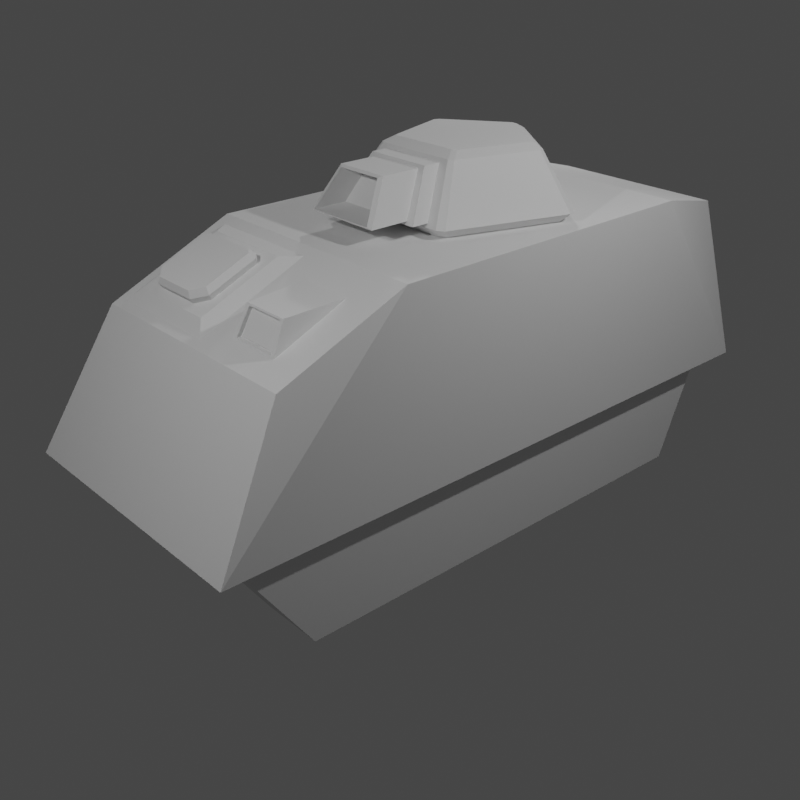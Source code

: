 # Source: mech.blend  (saved by Blender 3.3.6; exported with 4.5.12 LTS)
import bpy
from mathutils import Matrix  # noqa: F401  (used for matrix-valued properties, if any)

bpy.ops.wm.read_factory_settings(use_empty=True)
scene = bpy.context.scene
scene.name = 'Scene'

# ---- collections
col_collection = bpy.data.collections.new('Collection'); scene.collection.children.link(col_collection)
col_bug = bpy.data.collections.new('bug'); scene.collection.children.link(col_bug)

# ---- materials (node trees are filled in below, after node groups)
mat_rubber = bpy.data.materials.new('rubber')
mat_rubber.use_transparent_shadow = False
mat_camo = bpy.data.materials.new('camo')
mat_camo.use_transparent_shadow = False
mat_glass = bpy.data.materials.new('glass')
mat_glass.use_transparent_shadow = False
mat_warn = bpy.data.materials.new('warn')
mat_warn.use_transparent_shadow = False
mat_steel = bpy.data.materials.new('steel')
mat_steel.use_transparent_shadow = False

# ---- material node trees

# ---- world
world_world = bpy.data.worlds.new('World'); scene.world = world_world
world_world.use_nodes = True; world_world.node_tree.nodes.clear()
_N = world_world.node_tree.nodes; _L = world_world.node_tree.links
n0 = _N.new('ShaderNodeOutputWorld'); n0.name = 'World Output'; n0.location = (300, 300)
n1 = _N.new('ShaderNodeBackground'); n1.name = 'Background'; n1.location = (10, 300)
n1.inputs[0].default_value = (0.05088, 0.05088, 0.05088, 1.0)
_L.new(n1.outputs[0], n0.inputs[0])
n0.is_active_output = True
world_world.color = (0.05088, 0.05088, 0.05088)
world_world.use_sun_shadow = False
world_world.sun_shadow_jitter_overblur = 0.0

# ---- cameras
cam_camera = bpy.data.cameras.new('Camera')
cam_camera.clip_end = 100.0
cam_camera.ortho_scale = 7.314
cam_camera_001 = bpy.data.cameras.new('Camera.001')
cam_camera_001.clip_end = 100.0
cam_camera_001.ortho_scale = 7.314

# ---- lights
light_light = bpy.data.lights.new('Light', 'POINT')
light_light.transmission_factor = 0.0
light_light.energy = 300.0
light_light.shadow_soft_size = 0.1
light_light.shadow_maximum_resolution = 0.006
light_light.use_absolute_resolution = True
light_light_001 = bpy.data.lights.new('Light.001', 'POINT')
light_light_001.transmission_factor = 0.0
light_light_001.energy = 300.0
light_light_001.shadow_soft_size = 0.1
light_light_001.shadow_maximum_resolution = 0.006
light_light_001.use_absolute_resolution = True
light_light_002 = bpy.data.lights.new('Light.002', 'POINT')
light_light_002.transmission_factor = 0.0
light_light_002.energy = 300.0
light_light_002.shadow_soft_size = 0.1
light_light_002.shadow_maximum_resolution = 0.006
light_light_002.use_absolute_resolution = True

# ---- meshes
me_ubber_mesh = bpy.data.meshes.new('ubber_mesh')
me_ubber_mesh.from_pydata([(0.6451, -3.191, 0.9559), (1.289, -2.458, -0.1071), (1.289, -3.191, 0.9559), (0.6451, -2.458, -0.1071), (1.289, 2.786, 0.9558), (1.289, 2.329, -0.1072), (0.6451, 2.786, 0.9558), (0.6451, 2.329, -0.1072)], [], [(0, 1, 2), (3, 1, 0), (2, 1, 4), (1, 5, 4), (4, 5, 6), (5, 7, 6), (6, 7, 3), (6, 3, 0), (3, 7, 1), (7, 5, 1)])
_uv = me_ubber_mesh.uv_layers.new(name='UVMap')
_uv.uv.foreach_set('vector', [0.0, 1.0, 1.0, 0.0, 1.0, 1.0, 0.0, 0.0, 1.0, 0.0, 0.0, 1.0, 1.0, 1.0, 1.0, 0.0, 1.0, 1.0, 1.0, 0.0, 1.0, 0.0, 1.0, 1.0, 1.0, 1.0, 1.0, 0.0, 1.0, 1.0, 1.0, 0.0, 1.0, 0.0, 1.0, 1.0, 1.0, 1.0, 1.0, 0.0, 0.0, 0.0, 1.0, 1.0, 0.0, 0.0, 0.0, 1.0, 0.0, 0.0, 1.0, 0.0, 1.0, 0.0, 1.0, 0.0, 1.0, 0.0, 1.0, 0.0])
me_ubber_mesh.materials.append(mat_rubber)
me_ubber_mesh.update()
me_amo_mesh = bpy.data.meshes.new('amo_mesh')
me_amo_mesh.from_pydata([(0.0001, -2.679, 2.273), (0.0001, -3.415, 0.9439), (1.432, -3.415, 0.9439), (1.23, -2.679, 2.273), (0.9651, 3.176, 2.55), (1.432, 3.176, 0.9437), (0.0001, 3.176, 2.55), (0.0001, 3.176, 0.9437), (0.0001, -1.392, 2.828), (0.0001, -2.679, 2.273), (1.23, -2.679, 2.273), (1.263, -1.392, 2.828), (0.0001, -3.415, 0.9439), (0.0001, -1.957, 0.9438), (1.432, -3.415, 0.9439), (1.432, -1.957, 0.9438), (1.263, 2.079, 2.828), (0.0001, -1.392, 2.828), (1.263, -1.392, 2.828), (0.0001, 2.079, 2.828), (1.432, 2.079, 0.9438), (0.0001, 2.079, 0.9438), (0.0001, 3.176, 2.55), (0.0001, 2.079, 2.828), (1.263, 2.079, 2.828), (0.9651, 3.176, 2.55), (1.432, 3.176, 0.9437), (0.0001, 3.176, 0.9437), (-1.432, -3.415, 0.9439), (-1.231, -2.679, 2.273), (-1.432, 3.176, 0.9437), (-0.9649, 3.176, 2.55), (-1.231, -2.679, 2.273), (-1.263, -1.392, 2.828), (-1.432, -3.415, 0.9439), (-1.432, -1.957, 0.9438), (-1.263, 2.079, 2.828), (-1.263, -1.392, 2.828), (-1.432, 2.079, 0.9438), (-1.263, 2.079, 2.828), (-0.9649, 3.176, 2.55), (-1.432, 3.176, 0.9437), (0.5771, -3.415, 0.9439), (-0.5119, -2.597, 0.5049), (0.5121, -2.597, 0.5049), (-0.5769, -3.415, 0.9439), (-0.5769, 3.176, 0.9437), (0.5121, 2.489, 0.5048), (-0.5119, 2.489, 0.5048), (0.5771, 3.176, 0.9437)], [], [(0, 1, 2), (0, 2, 3), (4, 5, 6), (5, 7, 6), (8, 9, 10), (8, 10, 11), (12, 13, 14), (13, 15, 14), (16, 17, 18), (19, 17, 16), (20, 15, 13), (20, 13, 21), (22, 23, 24), (22, 24, 25), (26, 20, 21), (26, 21, 27), (28, 1, 0), (29, 28, 0), (6, 30, 31), (6, 7, 30), (32, 9, 8), (33, 32, 8), (34, 13, 12), (34, 35, 13), (36, 17, 19), (36, 37, 17), (13, 35, 38), (21, 13, 38), (39, 23, 22), (40, 39, 22), (21, 38, 41), (27, 21, 41), (42, 43, 44), (42, 45, 43), (46, 47, 48), (46, 49, 47), (47, 43, 48), (47, 44, 43)])
_uv = me_amo_mesh.uv_layers.new(name='UVMap')
_uv.uv.foreach_set('vector', [0.0, 1.0, 0.0, 0.0, 1.0, 0.0, 0.0, 1.0, 1.0, 0.0, 1.0, 1.0, 0.0, 1.0, 0.0, 0.0, 1.0, 1.0, 0.0, 0.0, 1.0, 0.0, 1.0, 1.0, 0.0, 1.0, 0.0, 0.0, 1.0, 0.0, 0.0, 1.0, 1.0, 0.0, 1.0, 1.0, 0.0, 1.0, 0.0, 0.0, 1.0, 1.0, 0.0, 0.0, 1.0, 0.0, 1.0, 1.0, 0.0, 1.0, 0.0, 1.0, 0.0, 1.0, 0.0, 1.0, 0.0, 1.0, 0.0, 1.0, 0.0, 1.0, 1.0, 0.0, 0.0, 0.0, 0.0, 1.0, 0.0, 0.0, 0.0, 1.0, 0.0, 1.0, 0.0, 1.0, 0.0, 1.0, 0.0, 1.0, 0.0, 1.0, 0.0, 1.0, 0.0, 1.0, 0.0, 1.0, 0.0, 1.0, 0.0, 1.0, 0.0, 1.0, 0.0, 1.0, 1.0, 0.0, 0.0, 0.0, 0.0, 1.0, 1.0, 1.0, 1.0, 0.0, 0.0, 1.0, 1.0, 1.0, 0.0, 0.0, 0.0, 1.0, 1.0, 1.0, 1.0, 0.0, 0.0, 0.0, 1.0, 0.0, 0.0, 0.0, 0.0, 1.0, 1.0, 1.0, 1.0, 0.0, 0.0, 1.0, 1.0, 1.0, 0.0, 0.0, 0.0, 1.0, 1.0, 1.0, 1.0, 0.0, 0.0, 0.0, 0.0, 1.0, 0.0, 1.0, 0.0, 1.0, 0.0, 1.0, 0.0, 1.0, 0.0, 1.0, 0.0, 0.0, 1.0, 0.0, 0.0, 1.0, 0.0, 1.0, 0.0, 0.0, 0.0, 1.0, 0.0, 1.0, 0.0, 1.0, 0.0, 1.0, 0.0, 1.0, 0.0, 1.0, 0.0, 1.0, 0.0, 1.0, 0.0, 1.0, 0.0, 1.0, 0.0, 1.0, 0.0, 1.0, 0.0, 1.0, 0.0, 1.0, 0.0, 0.0, 1.0, 0.0, 0.0, 1.0, 0.0, 0.0, 0.0, 0.0, 0.0, 1.0, 0.0, 0.0, 1.0, 0.0, 0.0, 1.0, 0.0, 0.0, 0.0, 0.0, 0.0, 0.0, 0.0, 0.0, 1.0, 0.0, 0.0, 0.0, 1.0, 0.0, 0.0, 0.0])
me_amo_mesh.materials.append(mat_camo)
me_amo_mesh.update()
me_amo_mesh_001 = bpy.data.meshes.new('amo_mesh.001')
me_amo_mesh_001.from_pydata([(0.0001, 0.4566, 2.827), (-0.6319, -0.3504, 2.827), (-0.9879, 0.7316, 2.827), (-0.5719, -0.3944, 2.827), (0.5711, -0.3954, 2.827), (0.6341, -0.3494, 2.827), (0.9871, 0.7376, 2.827), (0.9631, 0.8086, 2.827), (0.0451, 1.482, 2.827), (-0.0439, 1.482, 2.827), (-0.9609, 0.8146, 2.827), (0.0001, 0.4886, 3.512), (-0.6279, 0.6636, 3.512), (-0.4019, -0.02539, 3.512), (-0.3639, -0.05339, 3.512), (0.3631, -0.05339, 3.512), (0.4031, -0.02439, 3.512), (0.6271, 0.6666, 3.512), (0.6131, 0.7126, 3.512), (0.0291, 1.14, 3.512), (-0.0279, 1.14, 3.512), (-0.6109, 0.7156, 3.512), (-0.7009, -0.4474, 2.922), (-0.4779, -0.1334, 3.454), (-0.7469, 0.6856, 3.454), (-1.095, 0.7526, 2.922), (0.6331, -0.4964, 2.922), (0.4321, -0.1664, 3.454), (-0.4329, -0.1664, 3.454), (-0.6339, -0.4954, 2.922), (1.094, 0.7586, 2.922), (0.7461, 0.6906, 3.454), (0.4801, -0.1324, 3.454), (0.7031, -0.4464, 2.922), (0.0501, 1.584, 2.922), (0.0341, 1.254, 3.454), (0.7291, 0.7446, 3.454), (1.068, 0.8376, 2.922), (-1.065, 0.8446, 2.922), (-0.7269, 0.7486, 3.454), (-0.0339, 1.254, 3.454), (-0.0489, 1.584, 2.922)], [], [(0, 1, 2), (0, 3, 1), (0, 4, 3), (0, 5, 4), (0, 6, 5), (0, 7, 6), (0, 8, 7), (0, 9, 8), (0, 10, 9), (0, 2, 10), (11, 12, 13), (11, 13, 14), (11, 14, 15), (11, 15, 16), (11, 16, 17), (11, 17, 18), (11, 18, 19), (11, 19, 20), (11, 20, 21), (11, 21, 12), (22, 23, 24), (24, 25, 22), (26, 27, 28), (28, 29, 26), (30, 31, 32), (32, 33, 30), (34, 35, 36), (36, 37, 34), (38, 39, 40), (40, 41, 38)])
_uv = me_amo_mesh_001.uv_layers.new(name='UVMap')
_uv.uv.foreach_set('vector', [0.0, 1.0, 0.0, 0.0, 1.0, 0.0, 0.0, 1.0, 0.0, 0.0, 0.0, 0.0, 0.0, 1.0, 0.0, 0.0, 0.0, 0.0, 0.0, 1.0, 0.0, 0.0, 0.0, 0.0, 0.0, 1.0, 0.0, 0.0, 0.0, 0.0, 0.0, 1.0, 0.0, 0.0, 0.0, 0.0, 0.0, 1.0, 0.0, 0.0, 0.0, 0.0, 0.0, 1.0, 0.0, 0.0, 0.0, 0.0, 0.0, 1.0, 0.0, 0.0, 0.0, 0.0, 0.0, 1.0, 1.0, 0.0, 0.0, 0.0, 0.0, 1.0, 0.0, 0.0, 1.0, 0.0, 0.0, 1.0, 1.0, 0.0, 1.0, 0.0, 0.0, 1.0, 1.0, 0.0, 1.0, 0.0, 0.0, 1.0, 1.0, 0.0, 1.0, 0.0, 0.0, 1.0, 1.0, 0.0, 1.0, 0.0, 0.0, 1.0, 1.0, 0.0, 1.0, 0.0, 0.0, 1.0, 1.0, 0.0, 1.0, 0.0, 0.0, 1.0, 1.0, 0.0, 1.0, 0.0, 0.0, 1.0, 1.0, 0.0, 1.0, 0.0, 0.0, 1.0, 1.0, 0.0, 0.0, 0.0, 0.0, 1.0, 0.0, 0.0, 1.0, 0.0, 1.0, 0.0, 0.0, 0.0, 0.0, 1.0, 0.0, 1.0, 0.0, 0.0, 1.0, 0.0, 1.0, 0.0, 0.0, 0.0, 0.0, 1.0, 0.0, 1.0, 0.0, 0.0, 1.0, 0.0, 1.0, 0.0, 0.0, 0.0, 0.0, 1.0, 0.0, 1.0, 0.0, 0.0, 1.0, 0.0, 1.0, 0.0, 0.0, 0.0, 0.0, 1.0, 0.0, 1.0, 0.0, 0.0, 1.0, 0.0, 1.0, 0.0, 0.0, 0.0, 0.0, 1.0])
me_amo_mesh_001.materials.append(mat_camo)
me_amo_mesh_001.update()
me_amo_mesh_002 = bpy.data.meshes.new('amo_mesh.002')
me_amo_mesh_002.from_pydata([(0.3481, -0.1894, 3.418), (0.3481, -0.3684, 3.418), (0.5101, -0.6534, 2.958), (0.5101, -0.4744, 2.958), (-0.3489, -0.1894, 3.418), (-0.3489, -0.3684, 3.418), (0.3481, -0.3684, 3.418), (0.3481, -0.1894, 3.418), (-0.5099, -0.4734, 2.958), (-0.5099, -0.6524, 2.958), (-0.3489, -0.3684, 3.418), (-0.3489, -0.1894, 3.418), (0.5101, -0.4744, 2.958), (0.5101, -0.6534, 2.958), (-0.5099, -0.6524, 2.958), (-0.5099, -0.4734, 2.958), (0.2851, -0.3874, 3.389), (0.2851, -0.7924, 3.389), (0.4171, -1.04, 2.988), (0.4171, -0.6354, 2.988), (-0.2849, -0.3864, 3.389), (-0.2849, -0.7914, 3.389), (0.2851, -0.7924, 3.389), (0.2851, -0.3874, 3.389), (-0.4169, -0.6344, 2.988), (-0.4169, -1.039, 2.988), (-0.2849, -0.7914, 3.389), (-0.2849, -0.3864, 3.389), (0.4171, -0.6354, 2.988), (0.4171, -1.04, 2.988), (-0.4169, -1.039, 2.988), (-0.4169, -0.6344, 2.988)], [], [(0, 1, 2), (2, 3, 0), (4, 5, 6), (6, 7, 4), (8, 9, 10), (10, 11, 8), (12, 13, 14), (14, 15, 12), (16, 17, 18), (18, 19, 16), (20, 21, 22), (22, 23, 20), (24, 25, 26), (26, 27, 24), (28, 29, 30), (30, 31, 28)])
_uv = me_amo_mesh_002.uv_layers.new(name='UVMap')
_uv.uv.foreach_set('vector', [0.0, 1.0, 0.0, 0.0, 1.0, 0.0, 1.0, 0.0, 0.0, 0.0, 0.0, 1.0, 0.0, 1.0, 0.0, 0.0, 1.0, 0.0, 1.0, 0.0, 0.0, 0.0, 0.0, 1.0, 0.0, 1.0, 0.0, 0.0, 1.0, 0.0, 1.0, 0.0, 0.0, 0.0, 0.0, 1.0, 0.0, 1.0, 0.0, 0.0, 1.0, 0.0, 1.0, 0.0, 0.0, 0.0, 0.0, 1.0, 0.0, 1.0, 0.0, 0.0, 1.0, 0.0, 1.0, 0.0, 0.0, 0.0, 0.0, 1.0, 0.0, 1.0, 0.0, 0.0, 1.0, 0.0, 1.0, 0.0, 0.0, 0.0, 0.0, 1.0, 0.0, 1.0, 0.0, 0.0, 1.0, 0.0, 1.0, 0.0, 0.0, 0.0, 0.0, 1.0, 0.0, 1.0, 0.0, 0.0, 1.0, 0.0, 1.0, 0.0, 0.0, 0.0, 0.0, 1.0])
me_amo_mesh_002.materials.append(mat_camo)
me_amo_mesh_002.update()
me_ubber_mesh_001 = bpy.data.meshes.new('ubber_mesh.001')
me_ubber_mesh_001.from_pydata([(-1.289, -3.191, 0.9559), (-1.289, -2.458, -0.1071), (-0.6449, -3.191, 0.9559), (-0.6449, -2.458, -0.1071), (-1.289, 2.786, 0.9558), (-1.289, 2.329, -0.1072), (-0.6449, 2.786, 0.9558), (-0.6449, 2.329, -0.1072)], [], [(0, 1, 2), (2, 1, 3), (4, 1, 0), (4, 5, 1), (6, 5, 4), (6, 7, 5), (3, 7, 6), (2, 3, 6), (1, 7, 3), (1, 5, 7)])
_uv = me_ubber_mesh_001.uv_layers.new(name='UVMap')
_uv.uv.foreach_set('vector', [1.0, 1.0, 1.0, 0.0, 0.0, 1.0, 0.0, 1.0, 1.0, 0.0, 0.0, 0.0, 1.0, 1.0, 1.0, 0.0, 1.0, 1.0, 1.0, 1.0, 1.0, 0.0, 1.0, 0.0, 1.0, 1.0, 1.0, 0.0, 1.0, 1.0, 1.0, 1.0, 1.0, 0.0, 1.0, 0.0, 0.0, 0.0, 1.0, 0.0, 1.0, 1.0, 0.0, 1.0, 0.0, 0.0, 1.0, 1.0, 1.0, 0.0, 1.0, 0.0, 0.0, 0.0, 1.0, 0.0, 1.0, 0.0, 1.0, 0.0])
me_ubber_mesh_001.materials.append(mat_rubber)
me_ubber_mesh_001.update()
me_amo_mesh_003 = bpy.data.meshes.new('amo_mesh.003')
me_amo_mesh_003.from_pydata([(0.8581, -2.314, 2.662), (0.8931, -2.452, 2.371), (0.8931, -1.708, 2.691), (0.3431, -2.452, 2.371), (0.3781, -2.314, 2.662), (0.3431, -1.708, 2.691), (0.8581, -2.314, 2.662), (0.3431, -1.708, 2.691), (0.3781, -2.314, 2.662), (0.8931, -1.708, 2.691), (0.8931, -2.452, 2.371), (0.8501, -2.444, 2.39), (0.3861, -2.444, 2.39), (0.3431, -2.452, 2.371), (0.8581, -2.314, 2.662), (0.8211, -2.322, 2.644), (0.8501, -2.444, 2.39), (0.8931, -2.452, 2.371), (0.3781, -2.314, 2.662), (0.4151, -2.322, 2.644), (0.8211, -2.322, 2.644), (0.8581, -2.314, 2.662), (0.3431, -2.452, 2.371), (0.3861, -2.444, 2.39), (0.4151, -2.322, 2.644), (0.3781, -2.314, 2.662), (0.8501, -2.444, 2.39), (0.8501, -2.401, 2.39), (0.3861, -2.401, 2.39), (0.3861, -2.401, 2.39), (0.3861, -2.444, 2.39), (0.8501, -2.444, 2.39), (0.8211, -2.322, 2.644), (0.8211, -2.279, 2.644), (0.8501, -2.401, 2.39), (0.8501, -2.401, 2.39), (0.8501, -2.444, 2.39), (0.8211, -2.322, 2.644), (0.4151, -2.322, 2.644), (0.4151, -2.279, 2.644), (0.8211, -2.279, 2.644), (0.8211, -2.279, 2.644), (0.8211, -2.322, 2.644), (0.4151, -2.322, 2.644), (0.3861, -2.444, 2.39), (0.3861, -2.401, 2.39), (0.4151, -2.279, 2.644), (0.4151, -2.279, 2.644), (0.4151, -2.322, 2.644), (0.3861, -2.444, 2.39), (0.8501, -2.401, 2.39), (0.8231, -2.406, 2.402), (0.4131, -2.406, 2.402), (0.3861, -2.401, 2.39), (0.8211, -2.279, 2.644), (0.7971, -2.295, 2.631), (0.8231, -2.406, 2.402), (0.8501, -2.401, 2.39), (0.4151, -2.279, 2.644), (0.4391, -2.295, 2.631), (0.7971, -2.295, 2.631), (0.8211, -2.279, 2.644), (0.3861, -2.401, 2.39), (0.4131, -2.406, 2.402), (0.4391, -2.295, 2.631), (0.4151, -2.279, 2.644)], [], [(0, 1, 2), (3, 4, 5), (6, 7, 8), (6, 9, 7), (10, 11, 12), (12, 13, 10), (14, 15, 16), (16, 17, 14), (18, 19, 20), (20, 21, 18), (22, 23, 24), (24, 25, 22), (26, 27, 28), (29, 30, 31), (32, 33, 34), (35, 36, 37), (38, 39, 40), (41, 42, 43), (44, 45, 46), (47, 48, 49), (50, 51, 52), (52, 53, 50), (54, 55, 56), (56, 57, 54), (58, 59, 60), (60, 61, 58), (62, 63, 64), (64, 65, 62)])
_uv = me_amo_mesh_003.uv_layers.new(name='UVMap')
_uv.uv.foreach_set('vector', [1.0, 0.0, 0.0, 0.0, 0.0, 1.0, 1.0, 0.0, 0.0, 0.0, 0.0, 1.0, 0.0, 1.0, 0.0, 0.0, 1.0, 0.0, 0.0, 1.0, 0.0, 0.0, 0.0, 0.0, 0.0, 1.0, 0.0, 0.0, 1.0, 0.0, 1.0, 0.0, 0.0, 0.0, 0.0, 1.0, 0.0, 1.0, 0.0, 0.0, 1.0, 0.0, 1.0, 0.0, 0.0, 0.0, 0.0, 1.0, 0.0, 1.0, 0.0, 0.0, 1.0, 0.0, 1.0, 0.0, 0.0, 0.0, 0.0, 1.0, 0.0, 1.0, 0.0, 0.0, 1.0, 0.0, 1.0, 0.0, 0.0, 0.0, 0.0, 1.0, 0.0, 1.0, 0.0, 0.0, 1.0, 0.0, 0.0, 1.0, 0.0, 0.0, 1.0, 0.0, 0.0, 1.0, 0.0, 0.0, 1.0, 0.0, 0.0, 1.0, 0.0, 0.0, 1.0, 0.0, 0.0, 1.0, 0.0, 0.0, 1.0, 0.0, 0.0, 1.0, 0.0, 0.0, 1.0, 0.0, 0.0, 1.0, 0.0, 0.0, 1.0, 0.0, 0.0, 1.0, 0.0, 0.0, 1.0, 0.0, 0.0, 1.0, 0.0, 0.0, 1.0, 0.0, 1.0, 0.0, 0.0, 0.0, 0.0, 1.0, 0.0, 1.0, 0.0, 0.0, 1.0, 0.0, 1.0, 0.0, 0.0, 0.0, 0.0, 1.0, 0.0, 1.0, 0.0, 0.0, 1.0, 0.0, 1.0, 0.0, 0.0, 0.0, 0.0, 1.0, 0.0, 1.0, 0.0, 0.0, 1.0, 0.0, 1.0, 0.0, 0.0, 0.0, 0.0, 1.0])
me_amo_mesh_003.materials.append(mat_camo)
me_amo_mesh_003.update()
me_amo_mesh_004 = bpy.data.meshes.new('amo_mesh.004')
me_amo_mesh_004.from_pydata([(1.23, -2.679, 2.273), (1.432, -3.415, 0.9439), (1.263, -1.392, 2.828), (1.432, -3.415, 0.9439), (1.432, -1.957, 0.9438), (1.263, -1.392, 2.828), (1.263, 2.079, 2.828), (1.432, 2.079, 0.9438), (1.432, 3.176, 0.9437), (0.9651, 3.176, 2.55), (1.263, 2.079, 2.828), (1.432, 3.176, 0.9437), (-1.263, -1.392, 2.828), (-1.432, -3.415, 0.9439), (-1.231, -2.679, 2.273), (-1.263, -1.392, 2.828), (-1.432, -1.957, 0.9438), (-1.432, -3.415, 0.9439), (-1.263, 2.079, 2.828), (-1.432, 2.079, 0.9438), (-1.432, 3.176, 0.9437), (-1.263, 2.079, 2.828), (-0.9649, 3.176, 2.55), (-1.432, 3.176, 0.9437), (0.5121, -2.597, 0.5049), (0.5121, 2.489, 0.5048), (0.5771, -3.415, 0.9439), (0.5771, 3.176, 0.9437), (-0.5119, 2.489, 0.5048), (-0.5119, -2.597, 0.5049), (-0.5769, 3.176, 0.9437), (-0.5769, -3.415, 0.9439)], [], [(0, 1, 2), (3, 4, 5), (6, 5, 4), (6, 4, 7), (8, 6, 7), (9, 10, 11), (12, 13, 14), (15, 16, 17), (16, 15, 18), (19, 16, 18), (20, 21, 22), (23, 19, 18), (24, 25, 26), (25, 27, 26), (28, 29, 30), (29, 31, 30)])
_uv = me_amo_mesh_004.uv_layers.new(name='UVMap')
_uv.uv.foreach_set('vector', [0.0, 1.0, 0.0, 0.0, 1.0, 1.0, 0.0, 0.0, 1.0, 0.0, 1.0, 1.0, 0.0, 1.0, 1.0, 1.0, 1.0, 0.0, 0.0, 1.0, 1.0, 0.0, 0.0, 1.0, 0.0, 1.0, 0.0, 1.0, 0.0, 1.0, 0.0, 1.0, 0.0, 1.0, 0.0, 1.0, 1.0, 1.0, 0.0, 0.0, 0.0, 1.0, 1.0, 1.0, 1.0, 0.0, 0.0, 0.0, 1.0, 0.0, 1.0, 1.0, 0.0, 1.0, 0.0, 1.0, 1.0, 0.0, 0.0, 1.0, 0.0, 1.0, 0.0, 1.0, 0.0, 1.0, 0.0, 1.0, 0.0, 1.0, 0.0, 1.0, 1.0, 0.0, 0.0, 0.0, 0.0, 1.0, 0.0, 0.0, 0.0, 0.0, 0.0, 1.0, 1.0, 0.0, 0.0, 0.0, 0.0, 1.0, 0.0, 0.0, 0.0, 0.0, 0.0, 1.0])
me_amo_mesh_004.materials.append(mat_camo)
me_amo_mesh_004.update()
me_amo_mesh_005 = bpy.data.meshes.new('amo_mesh.005')
me_amo_mesh_005.from_pydata([(-0.8139, 3.173, 2.12), (-0.5379, 3.173, 2.366), (-0.8539, 3.241, 2.143), (-0.5639, 3.241, 2.402), (-0.5379, 3.173, 2.366), (0.5271, 3.173, 2.366), (-0.5639, 3.241, 2.402), (0.5531, 3.241, 2.401), (0.5271, 3.173, 2.366), (0.8021, 3.173, 2.118), (0.5531, 3.241, 2.401), (0.8421, 3.241, 2.142), (0.8021, 3.173, 2.118), (0.8021, 3.173, 1.197), (0.8421, 3.241, 2.142), (0.8411, 3.241, 1.166), (0.8021, 3.173, 1.197), (0.6861, 3.173, 1.094), (0.8411, 3.241, 1.166), (0.7191, 3.241, 1.058), (0.6861, 3.173, 1.094), (-0.6999, 3.173, 1.094), (0.7191, 3.241, 1.058), (-0.7329, 3.241, 1.058), (-0.6999, 3.173, 1.094), (-0.8149, 3.173, 1.198), (-0.7329, 3.241, 1.058), (-0.8539, 3.241, 1.167), (-0.8149, 3.173, 1.198), (-0.8139, 3.173, 2.12), (-0.8539, 3.241, 1.167), (-0.8539, 3.241, 2.143), (-0.8539, 3.241, 2.143), (-0.5639, 3.241, 2.402), (-0.7709, 3.309, 2.093), (-0.5089, 3.309, 2.326), (-0.5639, 3.241, 2.402), (0.5531, 3.241, 2.401), (-0.5089, 3.309, 2.326), (0.4991, 3.309, 2.326), (0.5531, 3.241, 2.401), (0.8421, 3.241, 2.142), (0.4991, 3.309, 2.326), (0.7591, 3.309, 2.091), (0.8421, 3.241, 2.142), (0.8411, 3.241, 1.166), (0.7591, 3.309, 2.091), (0.7581, 3.309, 1.231), (0.8411, 3.241, 1.166), (0.7191, 3.241, 1.058), (0.7581, 3.309, 1.231), (0.6481, 3.309, 1.134), (0.7191, 3.241, 1.058), (-0.7329, 3.241, 1.058), (0.6481, 3.309, 1.134), (-0.6619, 3.309, 1.134), (-0.7329, 3.241, 1.058), (-0.8539, 3.241, 1.167), (-0.6619, 3.309, 1.134), (-0.7709, 3.309, 1.232), (-0.8539, 3.241, 1.167), (-0.8539, 3.241, 2.143), (-0.7709, 3.309, 1.232), (-0.7709, 3.309, 2.093), (-0.0059, 3.173, 1.628), (-0.5379, 3.173, 2.366), (-0.8139, 3.173, 2.12), (0.5271, 3.173, 2.366), (0.8021, 3.173, 2.118), (0.8021, 3.173, 1.197), (0.6861, 3.173, 1.094), (-0.6999, 3.173, 1.094), (-0.8149, 3.173, 1.198), (-0.0059, 3.309, 1.628), (-0.7709, 3.309, 2.093), (-0.5089, 3.309, 2.326), (0.4991, 3.309, 2.326), (0.7591, 3.309, 2.091), (0.7581, 3.309, 1.231), (0.6481, 3.309, 1.134), (-0.6619, 3.309, 1.134), (-0.7709, 3.309, 1.232)], [], [(0, 1, 2), (1, 3, 2), (4, 5, 6), (5, 7, 6), (8, 9, 10), (9, 11, 10), (12, 13, 14), (13, 15, 14), (16, 17, 18), (17, 19, 18), (20, 21, 22), (21, 23, 22), (24, 25, 26), (25, 27, 26), (28, 29, 30), (29, 31, 30), (32, 33, 34), (33, 35, 34), (36, 37, 38), (37, 39, 38), (40, 41, 42), (41, 43, 42), (44, 45, 46), (45, 47, 46), (48, 49, 50), (49, 51, 50), (52, 53, 54), (53, 55, 54), (56, 57, 58), (57, 59, 58), (60, 61, 62), (61, 63, 62), (64, 65, 66), (64, 67, 65), (64, 68, 67), (64, 69, 68), (64, 70, 69), (64, 71, 70), (64, 72, 71), (64, 66, 72), (73, 74, 75), (73, 75, 76), (73, 76, 77), (73, 77, 78), (73, 78, 79), (73, 79, 80), (73, 80, 81), (73, 81, 74)])
_uv = me_amo_mesh_005.uv_layers.new(name='UVMap')
_uv.uv.foreach_set('vector', [0.0, 1.0, 0.0, 0.0, 1.0, 0.0, 0.0, 0.0, 0.0, 0.0, 1.0, 0.0, 0.0, 1.0, 0.0, 0.0, 1.0, 0.0, 0.0, 0.0, 0.0, 0.0, 1.0, 0.0, 0.0, 1.0, 0.0, 0.0, 1.0, 0.0, 0.0, 0.0, 0.0, 0.0, 1.0, 0.0, 0.0, 1.0, 0.0, 0.0, 1.0, 0.0, 0.0, 0.0, 0.0, 0.0, 1.0, 0.0, 0.0, 1.0, 0.0, 0.0, 1.0, 0.0, 0.0, 0.0, 0.0, 0.0, 1.0, 0.0, 0.0, 1.0, 0.0, 0.0, 1.0, 0.0, 0.0, 0.0, 0.0, 0.0, 1.0, 0.0, 0.0, 1.0, 0.0, 0.0, 1.0, 0.0, 0.0, 0.0, 0.0, 0.0, 1.0, 0.0, 0.0, 1.0, 0.0, 0.0, 1.0, 0.0, 0.0, 0.0, 0.0, 0.0, 1.0, 0.0, 0.0, 1.0, 0.0, 0.0, 1.0, 0.0, 0.0, 0.0, 0.0, 0.0, 1.0, 0.0, 0.0, 1.0, 0.0, 0.0, 1.0, 0.0, 0.0, 0.0, 0.0, 0.0, 1.0, 0.0, 0.0, 1.0, 0.0, 0.0, 1.0, 0.0, 0.0, 0.0, 0.0, 0.0, 1.0, 0.0, 0.0, 1.0, 0.0, 0.0, 1.0, 0.0, 0.0, 0.0, 0.0, 0.0, 1.0, 0.0, 0.0, 1.0, 0.0, 0.0, 1.0, 0.0, 0.0, 0.0, 0.0, 0.0, 1.0, 0.0, 0.0, 1.0, 0.0, 0.0, 1.0, 0.0, 0.0, 0.0, 0.0, 0.0, 1.0, 0.0, 0.0, 1.0, 0.0, 0.0, 1.0, 0.0, 0.0, 0.0, 0.0, 0.0, 1.0, 0.0, 0.0, 1.0, 0.0, 0.0, 1.0, 0.0, 0.0, 0.0, 0.0, 0.0, 1.0, 0.0, 0.0, 1.0, 0.0, 0.0, 1.0, 0.0, 0.0, 1.0, 0.0, 0.0, 0.0, 0.0, 0.0, 1.0, 0.0, 0.0, 0.0, 0.0, 0.0, 1.0, 0.0, 0.0, 0.0, 0.0, 0.0, 1.0, 0.0, 0.0, 0.0, 0.0, 0.0, 1.0, 0.0, 0.0, 0.0, 0.0, 0.0, 1.0, 0.0, 0.0, 0.0, 0.0, 0.0, 1.0, 1.0, 0.0, 0.0, 0.0, 0.0, 1.0, 0.0, 0.0, 1.0, 0.0, 0.0, 1.0, 1.0, 0.0, 1.0, 0.0, 0.0, 1.0, 1.0, 0.0, 1.0, 0.0, 0.0, 1.0, 1.0, 0.0, 1.0, 0.0, 0.0, 1.0, 1.0, 0.0, 1.0, 0.0, 0.0, 1.0, 1.0, 0.0, 1.0, 0.0, 0.0, 1.0, 1.0, 0.0, 1.0, 0.0, 0.0, 1.0, 1.0, 0.0, 0.0, 0.0])
me_amo_mesh_005.materials.append(mat_camo)
me_amo_mesh_005.update()
me_amo_mesh_006 = bpy.data.meshes.new('amo_mesh.006')
me_amo_mesh_006.from_pydata([(-0.9099, -2.301, 2.518), (-0.7839, -2.403, 2.474), (-0.9269, -2.335, 2.569), (-0.7959, -2.442, 2.523), (-0.7839, -2.403, 2.474), (-0.3009, -2.403, 2.474), (-0.7959, -2.442, 2.523), (-0.2899, -2.442, 2.523), (-0.3009, -2.403, 2.474), (-0.1769, -2.3, 2.518), (-0.2899, -2.442, 2.523), (-0.1589, -2.334, 2.57), (-0.1769, -2.3, 2.518), (-0.1769, -1.832, 2.72), (-0.1589, -2.334, 2.57), (-0.1589, -1.843, 2.781), (-0.1769, -1.832, 2.72), (-0.2299, -1.789, 2.739), (-0.1589, -1.843, 2.781), (-0.2149, -1.799, 2.801), (-0.2299, -1.789, 2.739), (-0.8579, -1.789, 2.739), (-0.2149, -1.799, 2.801), (-0.8729, -1.799, 2.801), (-0.8579, -1.789, 2.739), (-0.9099, -1.833, 2.72), (-0.8729, -1.799, 2.801), (-0.9279, -1.844, 2.781), (-0.9099, -1.833, 2.72), (-0.9099, -2.301, 2.518), (-0.9279, -1.844, 2.781), (-0.9269, -2.335, 2.569), (-0.9269, -2.335, 2.569), (-0.7959, -2.442, 2.523), (-0.8899, -2.338, 2.634), (-0.7709, -2.435, 2.592), (-0.7959, -2.442, 2.523), (-0.2899, -2.442, 2.523), (-0.7709, -2.435, 2.592), (-0.3149, -2.435, 2.592), (-0.2899, -2.442, 2.523), (-0.1589, -2.334, 2.57), (-0.3149, -2.435, 2.592), (-0.1969, -2.337, 2.634), (-0.1589, -2.334, 2.57), (-0.1589, -1.843, 2.781), (-0.1969, -2.337, 2.634), (-0.1969, -1.895, 2.826), (-0.1589, -1.843, 2.781), (-0.2149, -1.799, 2.801), (-0.1969, -1.895, 2.826), (-0.2469, -1.854, 2.843), (-0.2149, -1.799, 2.801), (-0.8729, -1.799, 2.801), (-0.2469, -1.854, 2.843), (-0.8409, -1.854, 2.843), (-0.8729, -1.799, 2.801), (-0.9279, -1.844, 2.781), (-0.8409, -1.854, 2.843), (-0.8899, -1.895, 2.825), (-0.9279, -1.844, 2.781), (-0.9269, -2.335, 2.569), (-0.8899, -1.895, 2.825), (-0.8899, -2.338, 2.634), (-0.5429, -2.096, 2.606), (-0.7839, -2.403, 2.474), (-0.9099, -2.301, 2.518), (-0.3009, -2.403, 2.474), (-0.1769, -2.3, 2.518), (-0.1769, -1.832, 2.72), (-0.2299, -1.789, 2.739), (-0.8579, -1.789, 2.739), (-0.9099, -1.833, 2.72), (-0.5429, -2.144, 2.718), (-0.8899, -2.338, 2.634), (-0.7709, -2.435, 2.592), (-0.3149, -2.435, 2.592), (-0.1969, -2.337, 2.634), (-0.1969, -1.895, 2.826), (-0.2469, -1.854, 2.843), (-0.8409, -1.854, 2.843), (-0.8899, -1.895, 2.825)], [], [(0, 1, 2), (1, 3, 2), (4, 5, 6), (5, 7, 6), (8, 9, 10), (9, 11, 10), (12, 13, 14), (13, 15, 14), (16, 17, 18), (17, 19, 18), (20, 21, 22), (21, 23, 22), (24, 25, 26), (25, 27, 26), (28, 29, 30), (29, 31, 30), (32, 33, 34), (33, 35, 34), (36, 37, 38), (37, 39, 38), (40, 41, 42), (41, 43, 42), (44, 45, 46), (45, 47, 46), (48, 49, 50), (49, 51, 50), (52, 53, 54), (53, 55, 54), (56, 57, 58), (57, 59, 58), (60, 61, 62), (61, 63, 62), (64, 65, 66), (64, 67, 65), (64, 68, 67), (64, 69, 68), (64, 70, 69), (64, 71, 70), (64, 72, 71), (64, 66, 72), (73, 74, 75), (73, 75, 76), (73, 76, 77), (73, 77, 78), (73, 78, 79), (73, 79, 80), (73, 80, 81), (73, 81, 74)])
_uv = me_amo_mesh_006.uv_layers.new(name='UVMap')
_uv.uv.foreach_set('vector', [0.0, 1.0, 0.0, 0.0, 1.0, 0.0, 0.0, 0.0, 0.0, 0.0, 1.0, 0.0, 0.0, 1.0, 0.0, 0.0, 1.0, 0.0, 0.0, 0.0, 0.0, 0.0, 1.0, 0.0, 0.0, 1.0, 0.0, 0.0, 1.0, 0.0, 0.0, 0.0, 0.0, 0.0, 1.0, 0.0, 0.0, 1.0, 0.0, 0.0, 1.0, 0.0, 0.0, 0.0, 0.0, 0.0, 1.0, 0.0, 0.0, 1.0, 0.0, 0.0, 1.0, 0.0, 0.0, 0.0, 0.0, 0.0, 1.0, 0.0, 0.0, 1.0, 0.0, 0.0, 1.0, 0.0, 0.0, 0.0, 0.0, 0.0, 1.0, 0.0, 0.0, 1.0, 0.0, 0.0, 1.0, 0.0, 0.0, 0.0, 0.0, 0.0, 1.0, 0.0, 0.0, 1.0, 0.0, 0.0, 1.0, 0.0, 0.0, 0.0, 0.0, 0.0, 1.0, 0.0, 0.0, 1.0, 0.0, 0.0, 1.0, 0.0, 0.0, 0.0, 0.0, 0.0, 1.0, 0.0, 0.0, 1.0, 0.0, 0.0, 1.0, 0.0, 0.0, 0.0, 0.0, 0.0, 1.0, 0.0, 0.0, 1.0, 0.0, 0.0, 1.0, 0.0, 0.0, 0.0, 0.0, 0.0, 1.0, 0.0, 0.0, 1.0, 0.0, 0.0, 1.0, 0.0, 0.0, 0.0, 0.0, 0.0, 1.0, 0.0, 0.0, 1.0, 0.0, 0.0, 1.0, 0.0, 0.0, 0.0, 0.0, 0.0, 1.0, 0.0, 0.0, 1.0, 0.0, 0.0, 1.0, 0.0, 0.0, 0.0, 0.0, 0.0, 1.0, 0.0, 0.0, 1.0, 0.0, 0.0, 1.0, 0.0, 0.0, 0.0, 0.0, 0.0, 1.0, 0.0, 0.0, 1.0, 0.0, 0.0, 1.0, 0.0, 0.0, 0.0, 0.0, 0.0, 1.0, 0.0, 0.0, 1.0, 0.0, 0.0, 1.0, 0.0, 0.0, 1.0, 0.0, 0.0, 0.0, 0.0, 0.0, 1.0, 0.0, 0.0, 0.0, 0.0, 0.0, 1.0, 0.0, 0.0, 0.0, 0.0, 0.0, 1.0, 0.0, 0.0, 0.0, 0.0, 0.0, 1.0, 0.0, 0.0, 0.0, 0.0, 0.0, 1.0, 0.0, 0.0, 0.0, 0.0, 0.0, 1.0, 1.0, 0.0, 0.0, 0.0, 0.0, 1.0, 0.0, 0.0, 1.0, 0.0, 0.0, 1.0, 1.0, 0.0, 1.0, 0.0, 0.0, 1.0, 1.0, 0.0, 1.0, 0.0, 0.0, 1.0, 1.0, 0.0, 1.0, 0.0, 0.0, 1.0, 1.0, 0.0, 1.0, 0.0, 0.0, 1.0, 1.0, 0.0, 1.0, 0.0, 0.0, 1.0, 1.0, 0.0, 1.0, 0.0, 0.0, 1.0, 1.0, 0.0, 0.0, 0.0])
me_amo_mesh_006.materials.append(mat_camo)
me_amo_mesh_006.update()
me_amo_mesh_007 = bpy.data.meshes.new('amo_mesh.007')
me_amo_mesh_007.from_pydata([(-1.138, -2.59, 2.311), (0.0671, -2.59, 2.311), (-1.004, -2.487, 2.436), (-0.0669, -2.487, 2.436), (0.0671, -1.506, 2.78), (-1.138, -1.506, 2.78), (-0.0669, -1.682, 2.784), (-1.004, -1.682, 2.784), (-1.004, -2.487, 2.436), (-1.138, -1.506, 2.78), (-1.138, -2.59, 2.311), (-1.004, -1.682, 2.784), (-0.0669, -1.682, 2.784), (0.0671, -2.59, 2.311), (0.0671, -1.506, 2.78), (-0.0669, -2.487, 2.436), (-1.004, -2.487, 2.436), (-0.0669, -1.682, 2.784), (-1.004, -1.682, 2.784), (-0.0669, -2.487, 2.436)], [], [(0, 1, 2), (1, 3, 2), (4, 5, 6), (5, 7, 6), (8, 9, 10), (8, 11, 9), (12, 13, 14), (12, 15, 13), (16, 17, 18), (16, 19, 17)])
_uv = me_amo_mesh_007.uv_layers.new(name='UVMap')
_uv.uv.foreach_set('vector', [1.0, 0.0, 0.0, 0.0, 0.0, 1.0, 0.0, 0.0, 0.0, 0.0, 0.0, 1.0, 1.0, 0.0, 0.0, 0.0, 0.0, 1.0, 0.0, 0.0, 0.0, 0.0, 0.0, 1.0, 0.0, 1.0, 0.0, 0.0, 1.0, 0.0, 0.0, 1.0, 0.0, 0.0, 0.0, 0.0, 0.0, 1.0, 0.0, 0.0, 1.0, 0.0, 0.0, 1.0, 0.0, 0.0, 0.0, 0.0, 0.0, 1.0, 0.0, 0.0, 1.0, 0.0, 0.0, 1.0, 0.0, 0.0, 0.0, 0.0])
me_amo_mesh_007.materials.append(mat_camo)
me_amo_mesh_007.update()
me_lass_mesh = bpy.data.meshes.new('lass_mesh')
me_lass_mesh.from_pydata([(0.7971, -2.295, 2.631), (0.4131, -2.406, 2.402), (0.8231, -2.406, 2.402), (0.4391, -2.295, 2.631)], [], [(0, 1, 2), (0, 3, 1)])
_uv = me_lass_mesh.uv_layers.new(name='UVMap')
_uv.uv.foreach_set('vector', [0.0, 1.0, 0.0, 0.0, 1.0, 0.0, 0.0, 1.0, 0.0, 0.0, 0.0, 0.0])
me_lass_mesh.materials.append(mat_glass)
me_lass_mesh.update()
me_arn_mesh = bpy.data.meshes.new('arn_mesh')
me_arn_mesh.from_pydata([(-0.4779, -0.1334, 3.454), (-0.4019, -0.02539, 3.512), (-0.6279, 0.6636, 3.512), (-0.7469, 0.6856, 3.454), (-0.4329, -0.1664, 3.454), (-0.3639, -0.05339, 3.512), (-0.4019, -0.02539, 3.512), (-0.4779, -0.1334, 3.454), (0.4321, -0.1664, 3.454), (0.3631, -0.05339, 3.512), (-0.3639, -0.05339, 3.512), (-0.4329, -0.1664, 3.454), (0.4801, -0.1324, 3.454), (0.4031, -0.02439, 3.512), (0.3631, -0.05339, 3.512), (0.4321, -0.1664, 3.454), (0.7461, 0.6906, 3.454), (0.6271, 0.6666, 3.512), (0.4031, -0.02439, 3.512), (0.4801, -0.1324, 3.454), (0.7291, 0.7446, 3.454), (0.6131, 0.7126, 3.512), (0.6271, 0.6666, 3.512), (0.7461, 0.6906, 3.454), (0.0341, 1.254, 3.454), (0.0291, 1.14, 3.512), (0.6131, 0.7126, 3.512), (0.7291, 0.7446, 3.454), (-0.0339, 1.254, 3.454), (-0.0279, 1.14, 3.512), (0.0291, 1.14, 3.512), (0.0341, 1.254, 3.454), (-0.7269, 0.7486, 3.454), (-0.6109, 0.7156, 3.512), (-0.0279, 1.14, 3.512), (-0.0339, 1.254, 3.454), (-0.7469, 0.6856, 3.454), (-0.6279, 0.6636, 3.512), (-0.6109, 0.7156, 3.512), (-0.7269, 0.7486, 3.454)], [], [(0, 1, 2), (2, 3, 0), (4, 5, 6), (6, 7, 4), (8, 9, 10), (10, 11, 8), (12, 13, 14), (14, 15, 12), (16, 17, 18), (18, 19, 16), (20, 21, 22), (22, 23, 20), (24, 25, 26), (26, 27, 24), (28, 29, 30), (30, 31, 28), (32, 33, 34), (34, 35, 32), (36, 37, 38), (38, 39, 36)])
_uv = me_arn_mesh.uv_layers.new(name='UVMap')
_uv.uv.foreach_set('vector', [0.0, 1.0, 0.0, 0.0, 1.0, 0.0, 1.0, 0.0, 0.0, 0.0, 0.0, 1.0, 0.0, 1.0, 0.0, 0.0, 1.0, 0.0, 1.0, 0.0, 0.0, 0.0, 0.0, 1.0, 0.0, 1.0, 0.0, 0.0, 1.0, 0.0, 1.0, 0.0, 0.0, 0.0, 0.0, 1.0, 0.0, 1.0, 0.0, 0.0, 1.0, 0.0, 1.0, 0.0, 0.0, 0.0, 0.0, 1.0, 0.0, 1.0, 0.0, 0.0, 1.0, 0.0, 1.0, 0.0, 0.0, 0.0, 0.0, 1.0, 0.0, 1.0, 0.0, 0.0, 1.0, 0.0, 1.0, 0.0, 0.0, 0.0, 0.0, 1.0, 0.0, 1.0, 0.0, 0.0, 1.0, 0.0, 1.0, 0.0, 0.0, 0.0, 0.0, 1.0, 0.0, 1.0, 0.0, 0.0, 1.0, 0.0, 1.0, 0.0, 0.0, 0.0, 0.0, 1.0, 0.0, 1.0, 0.0, 0.0, 1.0, 0.0, 1.0, 0.0, 0.0, 0.0, 0.0, 1.0, 0.0, 1.0, 0.0, 0.0, 1.0, 0.0, 1.0, 0.0, 0.0, 0.0, 0.0, 1.0])
me_arn_mesh.materials.append(mat_warn)
me_arn_mesh.update()
me_teel_mesh = bpy.data.meshes.new('teel_mesh')
me_teel_mesh.from_pydata([(-0.9879, 0.7316, 2.827), (-0.6319, -0.3504, 2.827), (-1.095, 0.7526, 2.922), (-0.7009, -0.4474, 2.922), (-0.6319, -0.3504, 2.827), (-0.5719, -0.3944, 2.827), (-0.7009, -0.4474, 2.922), (-0.6339, -0.4954, 2.922), (-0.5719, -0.3944, 2.827), (0.5711, -0.3954, 2.827), (-0.6339, -0.4954, 2.922), (0.6331, -0.4964, 2.922), (0.5711, -0.3954, 2.827), (0.6341, -0.3494, 2.827), (0.6331, -0.4964, 2.922), (0.7031, -0.4464, 2.922), (0.6341, -0.3494, 2.827), (0.9871, 0.7376, 2.827), (0.7031, -0.4464, 2.922), (1.094, 0.7586, 2.922), (0.9871, 0.7376, 2.827), (0.9631, 0.8086, 2.827), (1.094, 0.7586, 2.922), (1.068, 0.8376, 2.922), (0.9631, 0.8086, 2.827), (0.0451, 1.482, 2.827), (1.068, 0.8376, 2.922), (0.0501, 1.584, 2.922), (0.0451, 1.482, 2.827), (-0.0439, 1.482, 2.827), (0.0501, 1.584, 2.922), (-0.0489, 1.584, 2.922), (-0.0439, 1.482, 2.827), (-0.9609, 0.8146, 2.827), (-0.0489, 1.584, 2.922), (-1.065, 0.8446, 2.922), (-0.9609, 0.8146, 2.827), (-0.9879, 0.7316, 2.827), (-1.065, 0.8446, 2.922), (-1.095, 0.7526, 2.922), (-0.6339, -0.4954, 2.922), (-0.4329, -0.1664, 3.454), (-0.4779, -0.1334, 3.454), (-0.7009, -0.4474, 2.922), (0.7031, -0.4464, 2.922), (0.4801, -0.1324, 3.454), (0.4321, -0.1664, 3.454), (0.6331, -0.4964, 2.922), (1.068, 0.8376, 2.922), (0.7291, 0.7446, 3.454), (0.7461, 0.6906, 3.454), (1.094, 0.7586, 2.922), (-0.0489, 1.584, 2.922), (-0.0339, 1.254, 3.454), (0.0341, 1.254, 3.454), (0.0501, 1.584, 2.922), (-1.095, 0.7526, 2.922), (-0.7469, 0.6856, 3.454), (-0.7269, 0.7486, 3.454), (-1.065, 0.8446, 2.922), (0.3481, -0.3684, 3.418), (0.2851, -0.3874, 3.389), (0.4171, -0.6354, 2.988), (0.5101, -0.6534, 2.958), (-0.3489, -0.3684, 3.418), (-0.2849, -0.3864, 3.389), (0.2851, -0.3874, 3.389), (0.3481, -0.3684, 3.418), (-0.5099, -0.6524, 2.958), (-0.4169, -0.6344, 2.988), (-0.2849, -0.3864, 3.389), (-0.3489, -0.3684, 3.418), (0.5101, -0.6534, 2.958), (0.4171, -0.6354, 2.988), (-0.4169, -0.6344, 2.988), (-0.5099, -0.6524, 2.958), (0.2851, -0.7924, 3.389), (0.2471, -0.8244, 3.37), (0.3621, -1.049, 3.006), (0.4171, -1.04, 2.988), (-0.2849, -0.7914, 3.389), (-0.2479, -0.8234, 3.37), (0.2471, -0.8244, 3.37), (0.2851, -0.7924, 3.389), (-0.4169, -1.039, 2.988), (-0.3629, -1.048, 3.006), (-0.2479, -0.8234, 3.37), (-0.2849, -0.7914, 3.389), (0.4171, -1.04, 2.988), (0.3621, -1.049, 3.006), (-0.3629, -1.048, 3.006), (-0.4169, -1.039, 2.988)], [], [(0, 1, 2), (1, 3, 2), (4, 5, 6), (5, 7, 6), (8, 9, 10), (9, 11, 10), (12, 13, 14), (13, 15, 14), (16, 17, 18), (17, 19, 18), (20, 21, 22), (21, 23, 22), (24, 25, 26), (25, 27, 26), (28, 29, 30), (29, 31, 30), (32, 33, 34), (33, 35, 34), (36, 37, 38), (37, 39, 38), (40, 41, 42), (42, 43, 40), (44, 45, 46), (46, 47, 44), (48, 49, 50), (50, 51, 48), (52, 53, 54), (54, 55, 52), (56, 57, 58), (58, 59, 56), (60, 61, 62), (62, 63, 60), (64, 65, 66), (66, 67, 64), (68, 69, 70), (70, 71, 68), (72, 73, 74), (74, 75, 72), (76, 77, 78), (78, 79, 76), (80, 81, 82), (82, 83, 80), (84, 85, 86), (86, 87, 84), (88, 89, 90), (90, 91, 88)])
_uv = me_teel_mesh.uv_layers.new(name='UVMap')
_uv.uv.foreach_set('vector', [0.0, 1.0, 0.0, 0.0, 1.0, 0.0, 0.0, 0.0, 0.0, 0.0, 1.0, 0.0, 0.0, 1.0, 0.0, 0.0, 1.0, 0.0, 0.0, 0.0, 0.0, 0.0, 1.0, 0.0, 0.0, 1.0, 0.0, 0.0, 1.0, 0.0, 0.0, 0.0, 0.0, 0.0, 1.0, 0.0, 0.0, 1.0, 0.0, 0.0, 1.0, 0.0, 0.0, 0.0, 0.0, 0.0, 1.0, 0.0, 0.0, 1.0, 0.0, 0.0, 1.0, 0.0, 0.0, 0.0, 0.0, 0.0, 1.0, 0.0, 0.0, 1.0, 0.0, 0.0, 1.0, 0.0, 0.0, 0.0, 0.0, 0.0, 1.0, 0.0, 0.0, 1.0, 0.0, 0.0, 1.0, 0.0, 0.0, 0.0, 0.0, 0.0, 1.0, 0.0, 0.0, 1.0, 0.0, 0.0, 1.0, 0.0, 0.0, 0.0, 0.0, 0.0, 1.0, 0.0, 0.0, 1.0, 0.0, 0.0, 1.0, 0.0, 0.0, 0.0, 0.0, 0.0, 1.0, 0.0, 0.0, 1.0, 0.0, 0.0, 1.0, 0.0, 0.0, 0.0, 0.0, 0.0, 1.0, 0.0, 0.0, 1.0, 0.0, 0.0, 1.0, 0.0, 1.0, 0.0, 0.0, 0.0, 0.0, 1.0, 0.0, 1.0, 0.0, 0.0, 1.0, 0.0, 1.0, 0.0, 0.0, 0.0, 0.0, 1.0, 0.0, 1.0, 0.0, 0.0, 1.0, 0.0, 1.0, 0.0, 0.0, 0.0, 0.0, 1.0, 0.0, 1.0, 0.0, 0.0, 1.0, 0.0, 1.0, 0.0, 0.0, 0.0, 0.0, 1.0, 0.0, 1.0, 0.0, 0.0, 1.0, 0.0, 1.0, 0.0, 0.0, 0.0, 0.0, 1.0, 0.0, 1.0, 0.0, 0.0, 1.0, 0.0, 1.0, 0.0, 0.0, 0.0, 0.0, 1.0, 0.0, 1.0, 0.0, 0.0, 1.0, 0.0, 1.0, 0.0, 0.0, 0.0, 0.0, 1.0, 0.0, 1.0, 0.0, 0.0, 1.0, 0.0, 1.0, 0.0, 0.0, 0.0, 0.0, 1.0, 0.0, 1.0, 0.0, 0.0, 1.0, 0.0, 1.0, 0.0, 0.0, 0.0, 0.0, 1.0, 0.0, 1.0, 0.0, 0.0, 1.0, 0.0, 1.0, 0.0, 0.0, 0.0, 0.0, 1.0, 0.0, 1.0, 0.0, 0.0, 1.0, 0.0, 1.0, 0.0, 0.0, 0.0, 0.0, 1.0, 0.0, 1.0, 0.0, 0.0, 1.0, 0.0, 1.0, 0.0, 0.0, 0.0, 0.0, 1.0, 0.0, 1.0, 0.0, 0.0, 1.0, 0.0, 1.0, 0.0, 0.0, 0.0, 0.0, 1.0])
me_teel_mesh.materials.append(mat_steel)
me_teel_mesh.update()
me_ubber_mesh_002 = bpy.data.meshes.new('ubber_mesh.002')
me_ubber_mesh_002.from_pydata([(0.3101, -0.7324, 3.025), (0.2121, -0.5304, 3.351), (-0.2119, -0.5294, 3.352), (-0.3109, -0.7314, 3.025), (0.2471, -0.8244, 3.37), (0.2121, -0.5304, 3.351), (0.3101, -0.7324, 3.025), (0.3621, -1.049, 3.006), (-0.2479, -0.8234, 3.37), (-0.2119, -0.5294, 3.352), (0.2121, -0.5304, 3.351), (0.2471, -0.8244, 3.37), (-0.3629, -1.048, 3.006), (-0.3109, -0.7314, 3.025), (-0.2119, -0.5294, 3.352), (-0.2479, -0.8234, 3.37), (0.3621, -1.049, 3.006), (0.3101, -0.7324, 3.025), (-0.3109, -0.7314, 3.025), (-0.3629, -1.048, 3.006)], [], [(0, 1, 2), (2, 3, 0), (4, 5, 6), (6, 7, 4), (8, 9, 10), (10, 11, 8), (12, 13, 14), (14, 15, 12), (16, 17, 18), (18, 19, 16)])
_uv = me_ubber_mesh_002.uv_layers.new(name='UVMap')
_uv.uv.foreach_set('vector', [0.0, 1.0, 0.0, 0.0, 1.0, 0.0, 1.0, 0.0, 0.0, 0.0, 0.0, 1.0, 0.0, 1.0, 0.0, 0.0, 1.0, 0.0, 1.0, 0.0, 0.0, 0.0, 0.0, 1.0, 0.0, 1.0, 0.0, 0.0, 1.0, 0.0, 1.0, 0.0, 0.0, 0.0, 0.0, 1.0, 0.0, 1.0, 0.0, 0.0, 1.0, 0.0, 1.0, 0.0, 0.0, 0.0, 0.0, 1.0, 0.0, 1.0, 0.0, 0.0, 1.0, 0.0, 1.0, 0.0, 0.0, 0.0, 0.0, 1.0])
me_ubber_mesh_002.materials.append(mat_rubber)
me_ubber_mesh_002.update()
arm_bug_md5_skeleton = bpy.data.armatures.new('bug_MD5_Skeleton')  # bones are not reproduced

# ---- objects
ob_light = bpy.data.objects.new('Light', light_light)
ob_camera = bpy.data.objects.new('Camera', cam_camera)
ob_light_001 = bpy.data.objects.new('Light.001', light_light_001)
ob_light_002 = bpy.data.objects.new('Light.002', light_light_002)
ob_camera_001 = bpy.data.objects.new('Camera.001', cam_camera_001)
ob_bug_md5_armature = bpy.data.objects.new('bug_MD5_Armature', arm_bug_md5_skeleton)
ob_ubber = bpy.data.objects.new('ubber', me_ubber_mesh)
ob_amo = bpy.data.objects.new('amo', me_amo_mesh)
ob_amo_001 = bpy.data.objects.new('amo.001', me_amo_mesh_001)
ob_amo_002 = bpy.data.objects.new('amo.002', me_amo_mesh_002)
ob_ubber_001 = bpy.data.objects.new('ubber.001', me_ubber_mesh_001)
ob_amo_003 = bpy.data.objects.new('amo.003', me_amo_mesh_003)
ob_amo_004 = bpy.data.objects.new('amo.004', me_amo_mesh_004)
ob_amo_005 = bpy.data.objects.new('amo.005', me_amo_mesh_005)
ob_amo_006 = bpy.data.objects.new('amo.006', me_amo_mesh_006)
ob_amo_007 = bpy.data.objects.new('amo.007', me_amo_mesh_007)
ob_lass = bpy.data.objects.new('lass', me_lass_mesh)
ob_arn = bpy.data.objects.new('arn', me_arn_mesh)
ob_teel = bpy.data.objects.new('teel', me_teel_mesh)
ob_ubber_002 = bpy.data.objects.new('ubber.002', me_ubber_mesh_002)

# ---- transforms, parenting, visibility, modifiers, constraints
ob_light.location = (4.076, 1.005, 5.904)
ob_light.rotation_euler = (0.6503, 0.05522, 1.866)
ob_light.lock_rotations_4d = False
ob_light.empty_display_type = 'ARROWS'
ob_light.color = (0.0, 0.0, 0.0, 0.0)
ob_light.lineart.crease_threshold = 0.0
ob_camera.location = (7.359, -6.926, 5.909)
ob_camera.rotation_euler = (1.109, -0.0, 0.8411)
ob_camera.lock_rotations_4d = False
ob_camera.empty_display_type = 'ARROWS'
ob_camera.color = (0.0, 0.0, 0.0, 0.0)
ob_camera.display_type = 'WIRE'
ob_camera.lineart.crease_threshold = 0.0
ob_light_001.location = (-3.259, 3.655, 5.904)
ob_light_001.rotation_euler = (0.6503, 0.05522, 1.866)
ob_light_001.lock_rotations_4d = False
ob_light_001.empty_display_type = 'ARROWS'
ob_light_001.color = (0.0, 0.0, 0.0, 0.0)
ob_light_001.lineart.crease_threshold = 0.0
ob_light_002.location = (1.169, -5.594, 5.904)
ob_light_002.rotation_euler = (0.6503, 0.05522, 1.866)
ob_light_002.lock_rotations_4d = False
ob_light_002.empty_display_type = 'ARROWS'
ob_light_002.color = (0.0, 0.0, 0.0, 0.0)
ob_light_002.lineart.crease_threshold = 0.0
ob_camera_001.location = (-3.782, -7.042, 4.958)
ob_camera_001.rotation_euler = (1.109, -0.0, -0.5566)
ob_camera_001.lock_rotations_4d = False
ob_camera_001.empty_display_type = 'ARROWS'
ob_camera_001.color = (0.0, 0.0, 0.0, 0.0)
ob_camera_001.display_type = 'WIRE'
ob_camera_001.lineart.crease_threshold = 0.0
ob_bug_md5_armature.location = (0.0, 0.0, 0.0)
ob_bug_md5_armature.show_in_front = True
ob_ubber.location = (0.0, 0.0, 0.0)
_vg = ob_ubber.vertex_groups.new(name='root')
_vg = ob_ubber.vertex_groups.new(name='hips')
_vg.add([0, 1, 2, 3, 4, 5, 6, 7], 1.0, 'REPLACE')
_vg = ob_ubber.vertex_groups.new(name='YAW')
_vg = ob_ubber.vertex_groups.new(name='BKMOUNT')
_vg = ob_ubber.vertex_groups.new(name='PITCH')
_vg = ob_ubber.vertex_groups.new(name='headtmp')
_vg = ob_ubber.vertex_groups.new(name='HEADPITCH')
_vg = ob_ubber.vertex_groups.new(name='EYE')
_vg = ob_ubber.vertex_groups.new(name='LSMOUNT')
_vg = ob_ubber.vertex_groups.new(name='la1')
_vg = ob_ubber.vertex_groups.new(name='LAMOUNT')
_vg = ob_ubber.vertex_groups.new(name='RSMOUNT')
_vg = ob_ubber.vertex_groups.new(name='ra1')
_vg = ob_ubber.vertex_groups.new(name='RAMOUNT')
_vg = ob_ubber.vertex_groups.new(name='CTMOUNT')
_m = ob_ubber.modifiers.new('bug_MD5_skeleton', 'ARMATURE')
_m.object = ob_bug_md5_armature
ob_amo.location = (0.0, 0.0, 0.0)
_vg = ob_amo.vertex_groups.new(name='root')
_vg = ob_amo.vertex_groups.new(name='hips')
_vg.add([0, 1, 2, 3, 4, 5, 6, 7, 8, 9, 10, 11, 12, 13, 14, 15, 16, 17, 18, 19, 20, 21, 22, 23, 24, 25, 26, 27, 28, 29, 30, 31, 32, 33, 34, 35, 36, 37, 38, 39, 40, 41, 42, 43, 44, 45, 46, 47, 48, 49], 1.0, 'REPLACE')
_vg = ob_amo.vertex_groups.new(name='YAW')
_vg = ob_amo.vertex_groups.new(name='BKMOUNT')
_vg = ob_amo.vertex_groups.new(name='PITCH')
_vg = ob_amo.vertex_groups.new(name='headtmp')
_vg = ob_amo.vertex_groups.new(name='HEADPITCH')
_vg = ob_amo.vertex_groups.new(name='EYE')
_vg = ob_amo.vertex_groups.new(name='LSMOUNT')
_vg = ob_amo.vertex_groups.new(name='la1')
_vg = ob_amo.vertex_groups.new(name='LAMOUNT')
_vg = ob_amo.vertex_groups.new(name='RSMOUNT')
_vg = ob_amo.vertex_groups.new(name='ra1')
_vg = ob_amo.vertex_groups.new(name='RAMOUNT')
_vg = ob_amo.vertex_groups.new(name='CTMOUNT')
_m = ob_amo.modifiers.new('bug_MD5_skeleton', 'ARMATURE')
_m.object = ob_bug_md5_armature
ob_amo_001.location = (0.0, 0.0, 0.0)
_vg = ob_amo_001.vertex_groups.new(name='root')
_vg = ob_amo_001.vertex_groups.new(name='hips')
_vg = ob_amo_001.vertex_groups.new(name='YAW')
_vg.add([0, 1, 2, 3, 4, 5, 6, 7, 8, 9, 10, 11, 12, 13, 14, 15, 16, 17, 18, 19, 20, 21, 22, 23, 24, 25, 26, 27, 28, 29, 30, 31, 32, 33, 34, 35, 36, 37, 38, 39, 40, 41], 1.0, 'REPLACE')
_vg = ob_amo_001.vertex_groups.new(name='BKMOUNT')
_vg = ob_amo_001.vertex_groups.new(name='PITCH')
_vg = ob_amo_001.vertex_groups.new(name='headtmp')
_vg = ob_amo_001.vertex_groups.new(name='HEADPITCH')
_vg = ob_amo_001.vertex_groups.new(name='EYE')
_vg = ob_amo_001.vertex_groups.new(name='LSMOUNT')
_vg = ob_amo_001.vertex_groups.new(name='la1')
_vg = ob_amo_001.vertex_groups.new(name='LAMOUNT')
_vg = ob_amo_001.vertex_groups.new(name='RSMOUNT')
_vg = ob_amo_001.vertex_groups.new(name='ra1')
_vg = ob_amo_001.vertex_groups.new(name='RAMOUNT')
_vg = ob_amo_001.vertex_groups.new(name='CTMOUNT')
_m = ob_amo_001.modifiers.new('bug_MD5_skeleton', 'ARMATURE')
_m.object = ob_bug_md5_armature
ob_amo_002.location = (0.0, 0.0, 0.0)
_vg = ob_amo_002.vertex_groups.new(name='root')
_vg = ob_amo_002.vertex_groups.new(name='hips')
_vg = ob_amo_002.vertex_groups.new(name='YAW')
_vg.add([0, 1, 2, 3, 4, 5, 6, 7, 8, 9, 10, 11, 12, 13, 14, 15, 16, 17, 18, 19, 20, 21, 22, 23, 24, 25, 26, 27, 28, 29, 30, 31], 1.0, 'REPLACE')
_vg = ob_amo_002.vertex_groups.new(name='BKMOUNT')
_vg = ob_amo_002.vertex_groups.new(name='PITCH')
_vg = ob_amo_002.vertex_groups.new(name='headtmp')
_vg = ob_amo_002.vertex_groups.new(name='HEADPITCH')
_vg = ob_amo_002.vertex_groups.new(name='EYE')
_vg = ob_amo_002.vertex_groups.new(name='LSMOUNT')
_vg = ob_amo_002.vertex_groups.new(name='la1')
_vg = ob_amo_002.vertex_groups.new(name='LAMOUNT')
_vg = ob_amo_002.vertex_groups.new(name='RSMOUNT')
_vg = ob_amo_002.vertex_groups.new(name='ra1')
_vg = ob_amo_002.vertex_groups.new(name='RAMOUNT')
_vg = ob_amo_002.vertex_groups.new(name='CTMOUNT')
_m = ob_amo_002.modifiers.new('bug_MD5_skeleton', 'ARMATURE')
_m.object = ob_bug_md5_armature
ob_ubber_001.location = (0.0, 0.0, 0.0)
_vg = ob_ubber_001.vertex_groups.new(name='root')
_vg = ob_ubber_001.vertex_groups.new(name='hips')
_vg.add([0, 1, 2, 3, 4, 5, 6, 7], 1.0, 'REPLACE')
_vg = ob_ubber_001.vertex_groups.new(name='YAW')
_vg = ob_ubber_001.vertex_groups.new(name='BKMOUNT')
_vg = ob_ubber_001.vertex_groups.new(name='PITCH')
_vg = ob_ubber_001.vertex_groups.new(name='headtmp')
_vg = ob_ubber_001.vertex_groups.new(name='HEADPITCH')
_vg = ob_ubber_001.vertex_groups.new(name='EYE')
_vg = ob_ubber_001.vertex_groups.new(name='LSMOUNT')
_vg = ob_ubber_001.vertex_groups.new(name='la1')
_vg = ob_ubber_001.vertex_groups.new(name='LAMOUNT')
_vg = ob_ubber_001.vertex_groups.new(name='RSMOUNT')
_vg = ob_ubber_001.vertex_groups.new(name='ra1')
_vg = ob_ubber_001.vertex_groups.new(name='RAMOUNT')
_vg = ob_ubber_001.vertex_groups.new(name='CTMOUNT')
_m = ob_ubber_001.modifiers.new('bug_MD5_skeleton', 'ARMATURE')
_m.object = ob_bug_md5_armature
ob_amo_003.location = (0.0, 0.0, 0.0)
_vg = ob_amo_003.vertex_groups.new(name='root')
_vg = ob_amo_003.vertex_groups.new(name='hips')
_vg.add([0, 1, 2, 3, 4, 5, 6, 7, 8, 9, 10, 11, 12, 13, 14, 15, 16, 17, 18, 19, 20, 21, 22, 23, 24, 25, 26, 27, 28, 29, 30, 31, 32, 33, 34, 35, 36, 37, 38, 39, 40, 41, 42, 43, 44, 45, 46, 47, 48, 49, 50, 51, 52, 53, 54, 55, 56, 57, 58, 59, 60, 61, 62, 63, 64, 65], 1.0, 'REPLACE')
_vg = ob_amo_003.vertex_groups.new(name='YAW')
_vg = ob_amo_003.vertex_groups.new(name='BKMOUNT')
_vg = ob_amo_003.vertex_groups.new(name='PITCH')
_vg = ob_amo_003.vertex_groups.new(name='headtmp')
_vg = ob_amo_003.vertex_groups.new(name='HEADPITCH')
_vg = ob_amo_003.vertex_groups.new(name='EYE')
_vg = ob_amo_003.vertex_groups.new(name='LSMOUNT')
_vg = ob_amo_003.vertex_groups.new(name='la1')
_vg = ob_amo_003.vertex_groups.new(name='LAMOUNT')
_vg = ob_amo_003.vertex_groups.new(name='RSMOUNT')
_vg = ob_amo_003.vertex_groups.new(name='ra1')
_vg = ob_amo_003.vertex_groups.new(name='RAMOUNT')
_vg = ob_amo_003.vertex_groups.new(name='CTMOUNT')
_m = ob_amo_003.modifiers.new('bug_MD5_skeleton', 'ARMATURE')
_m.object = ob_bug_md5_armature
ob_amo_004.location = (0.0, 0.0, 0.0)
_vg = ob_amo_004.vertex_groups.new(name='root')
_vg = ob_amo_004.vertex_groups.new(name='hips')
_vg.add([0, 1, 2, 3, 4, 5, 6, 7, 8, 9, 10, 11, 12, 13, 14, 15, 16, 17, 18, 19, 20, 21, 22, 23, 24, 25, 26, 27, 28, 29, 30, 31], 1.0, 'REPLACE')
_vg = ob_amo_004.vertex_groups.new(name='YAW')
_vg = ob_amo_004.vertex_groups.new(name='BKMOUNT')
_vg = ob_amo_004.vertex_groups.new(name='PITCH')
_vg = ob_amo_004.vertex_groups.new(name='headtmp')
_vg = ob_amo_004.vertex_groups.new(name='HEADPITCH')
_vg = ob_amo_004.vertex_groups.new(name='EYE')
_vg = ob_amo_004.vertex_groups.new(name='LSMOUNT')
_vg = ob_amo_004.vertex_groups.new(name='la1')
_vg = ob_amo_004.vertex_groups.new(name='LAMOUNT')
_vg = ob_amo_004.vertex_groups.new(name='RSMOUNT')
_vg = ob_amo_004.vertex_groups.new(name='ra1')
_vg = ob_amo_004.vertex_groups.new(name='RAMOUNT')
_vg = ob_amo_004.vertex_groups.new(name='CTMOUNT')
_m = ob_amo_004.modifiers.new('bug_MD5_skeleton', 'ARMATURE')
_m.object = ob_bug_md5_armature
ob_amo_005.location = (0.0, 0.0, 0.0)
_vg = ob_amo_005.vertex_groups.new(name='root')
_vg = ob_amo_005.vertex_groups.new(name='hips')
_vg.add([0, 1, 2, 3, 4, 5, 6, 7, 8, 9, 10, 11, 12, 13, 14, 15, 16, 17, 18, 19, 20, 21, 22, 23, 24, 25, 26, 27, 28, 29, 30, 31, 32, 33, 34, 35, 36, 37, 38, 39, 40, 41, 42, 43, 44, 45, 46, 47, 48, 49, 50, 51, 52, 53, 54, 55, 56, 57, 58, 59, 60, 61, 62, 63, 64, 65, 66, 67, 68, 69, 70, 71, 72, 73, 74, 75, 76, 77, 78, 79, 80, 81], 1.0, 'REPLACE')
_vg = ob_amo_005.vertex_groups.new(name='YAW')
_vg = ob_amo_005.vertex_groups.new(name='BKMOUNT')
_vg = ob_amo_005.vertex_groups.new(name='PITCH')
_vg = ob_amo_005.vertex_groups.new(name='headtmp')
_vg = ob_amo_005.vertex_groups.new(name='HEADPITCH')
_vg = ob_amo_005.vertex_groups.new(name='EYE')
_vg = ob_amo_005.vertex_groups.new(name='LSMOUNT')
_vg = ob_amo_005.vertex_groups.new(name='la1')
_vg = ob_amo_005.vertex_groups.new(name='LAMOUNT')
_vg = ob_amo_005.vertex_groups.new(name='RSMOUNT')
_vg = ob_amo_005.vertex_groups.new(name='ra1')
_vg = ob_amo_005.vertex_groups.new(name='RAMOUNT')
_vg = ob_amo_005.vertex_groups.new(name='CTMOUNT')
_m = ob_amo_005.modifiers.new('bug_MD5_skeleton', 'ARMATURE')
_m.object = ob_bug_md5_armature
ob_amo_006.location = (0.0, 0.0, 0.0)
_vg = ob_amo_006.vertex_groups.new(name='root')
_vg = ob_amo_006.vertex_groups.new(name='hips')
_vg.add([0, 1, 2, 3, 4, 5, 6, 7, 8, 9, 10, 11, 12, 13, 14, 15, 16, 17, 18, 19, 20, 21, 22, 23, 24, 25, 26, 27, 28, 29, 30, 31, 32, 33, 34, 35, 36, 37, 38, 39, 40, 41, 42, 43, 44, 45, 46, 47, 48, 49, 50, 51, 52, 53, 54, 55, 56, 57, 58, 59, 60, 61, 62, 63, 64, 65, 66, 67, 68, 69, 70, 71, 72, 73, 74, 75, 76, 77, 78, 79, 80, 81], 1.0, 'REPLACE')
_vg = ob_amo_006.vertex_groups.new(name='YAW')
_vg = ob_amo_006.vertex_groups.new(name='BKMOUNT')
_vg = ob_amo_006.vertex_groups.new(name='PITCH')
_vg = ob_amo_006.vertex_groups.new(name='headtmp')
_vg = ob_amo_006.vertex_groups.new(name='HEADPITCH')
_vg = ob_amo_006.vertex_groups.new(name='EYE')
_vg = ob_amo_006.vertex_groups.new(name='LSMOUNT')
_vg = ob_amo_006.vertex_groups.new(name='la1')
_vg = ob_amo_006.vertex_groups.new(name='LAMOUNT')
_vg = ob_amo_006.vertex_groups.new(name='RSMOUNT')
_vg = ob_amo_006.vertex_groups.new(name='ra1')
_vg = ob_amo_006.vertex_groups.new(name='RAMOUNT')
_vg = ob_amo_006.vertex_groups.new(name='CTMOUNT')
_m = ob_amo_006.modifiers.new('bug_MD5_skeleton', 'ARMATURE')
_m.object = ob_bug_md5_armature
ob_amo_007.location = (0.0, 0.0, 0.0)
_vg = ob_amo_007.vertex_groups.new(name='root')
_vg = ob_amo_007.vertex_groups.new(name='hips')
_vg.add([0, 1, 2, 3, 4, 5, 6, 7, 8, 9, 10, 11, 12, 13, 14, 15, 16, 17, 18, 19], 1.0, 'REPLACE')
_vg = ob_amo_007.vertex_groups.new(name='YAW')
_vg = ob_amo_007.vertex_groups.new(name='BKMOUNT')
_vg = ob_amo_007.vertex_groups.new(name='PITCH')
_vg = ob_amo_007.vertex_groups.new(name='headtmp')
_vg = ob_amo_007.vertex_groups.new(name='HEADPITCH')
_vg = ob_amo_007.vertex_groups.new(name='EYE')
_vg = ob_amo_007.vertex_groups.new(name='LSMOUNT')
_vg = ob_amo_007.vertex_groups.new(name='la1')
_vg = ob_amo_007.vertex_groups.new(name='LAMOUNT')
_vg = ob_amo_007.vertex_groups.new(name='RSMOUNT')
_vg = ob_amo_007.vertex_groups.new(name='ra1')
_vg = ob_amo_007.vertex_groups.new(name='RAMOUNT')
_vg = ob_amo_007.vertex_groups.new(name='CTMOUNT')
_m = ob_amo_007.modifiers.new('bug_MD5_skeleton', 'ARMATURE')
_m.object = ob_bug_md5_armature
ob_lass.location = (0.0, 0.0, 0.0)
_vg = ob_lass.vertex_groups.new(name='root')
_vg = ob_lass.vertex_groups.new(name='hips')
_vg.add([0, 1, 2, 3], 1.0, 'REPLACE')
_vg = ob_lass.vertex_groups.new(name='YAW')
_vg = ob_lass.vertex_groups.new(name='BKMOUNT')
_vg = ob_lass.vertex_groups.new(name='PITCH')
_vg = ob_lass.vertex_groups.new(name='headtmp')
_vg = ob_lass.vertex_groups.new(name='HEADPITCH')
_vg = ob_lass.vertex_groups.new(name='EYE')
_vg = ob_lass.vertex_groups.new(name='LSMOUNT')
_vg = ob_lass.vertex_groups.new(name='la1')
_vg = ob_lass.vertex_groups.new(name='LAMOUNT')
_vg = ob_lass.vertex_groups.new(name='RSMOUNT')
_vg = ob_lass.vertex_groups.new(name='ra1')
_vg = ob_lass.vertex_groups.new(name='RAMOUNT')
_vg = ob_lass.vertex_groups.new(name='CTMOUNT')
_m = ob_lass.modifiers.new('bug_MD5_skeleton', 'ARMATURE')
_m.object = ob_bug_md5_armature
ob_arn.location = (0.0, 0.0, 0.0)
_vg = ob_arn.vertex_groups.new(name='root')
_vg = ob_arn.vertex_groups.new(name='hips')
_vg = ob_arn.vertex_groups.new(name='YAW')
_vg.add([0, 1, 2, 3, 4, 5, 6, 7, 8, 9, 10, 11, 12, 13, 14, 15, 16, 17, 18, 19, 20, 21, 22, 23, 24, 25, 26, 27, 28, 29, 30, 31, 32, 33, 34, 35, 36, 37, 38, 39], 1.0, 'REPLACE')
_vg = ob_arn.vertex_groups.new(name='BKMOUNT')
_vg = ob_arn.vertex_groups.new(name='PITCH')
_vg = ob_arn.vertex_groups.new(name='headtmp')
_vg = ob_arn.vertex_groups.new(name='HEADPITCH')
_vg = ob_arn.vertex_groups.new(name='EYE')
_vg = ob_arn.vertex_groups.new(name='LSMOUNT')
_vg = ob_arn.vertex_groups.new(name='la1')
_vg = ob_arn.vertex_groups.new(name='LAMOUNT')
_vg = ob_arn.vertex_groups.new(name='RSMOUNT')
_vg = ob_arn.vertex_groups.new(name='ra1')
_vg = ob_arn.vertex_groups.new(name='RAMOUNT')
_vg = ob_arn.vertex_groups.new(name='CTMOUNT')
_m = ob_arn.modifiers.new('bug_MD5_skeleton', 'ARMATURE')
_m.object = ob_bug_md5_armature
ob_teel.location = (0.0, 0.0, 0.0)
_vg = ob_teel.vertex_groups.new(name='root')
_vg = ob_teel.vertex_groups.new(name='hips')
_vg = ob_teel.vertex_groups.new(name='YAW')
_vg.add([0, 1, 2, 3, 4, 5, 6, 7, 8, 9, 10, 11, 12, 13, 14, 15, 16, 17, 18, 19, 20, 21, 22, 23, 24, 25, 26, 27, 28, 29, 30, 31, 32, 33, 34, 35, 36, 37, 38, 39, 40, 41, 42, 43, 44, 45, 46, 47, 48, 49, 50, 51, 52, 53, 54, 55, 56, 57, 58, 59, 60, 61, 62, 63, 64, 65, 66, 67, 68, 69, 70, 71, 72, 73, 74, 75, 76, 77, 78, 79, 80, 81, 82, 83, 84, 85, 86, 87, 88, 89, 90, 91], 1.0, 'REPLACE')
_vg = ob_teel.vertex_groups.new(name='BKMOUNT')
_vg = ob_teel.vertex_groups.new(name='PITCH')
_vg = ob_teel.vertex_groups.new(name='headtmp')
_vg = ob_teel.vertex_groups.new(name='HEADPITCH')
_vg = ob_teel.vertex_groups.new(name='EYE')
_vg = ob_teel.vertex_groups.new(name='LSMOUNT')
_vg = ob_teel.vertex_groups.new(name='la1')
_vg = ob_teel.vertex_groups.new(name='LAMOUNT')
_vg = ob_teel.vertex_groups.new(name='RSMOUNT')
_vg = ob_teel.vertex_groups.new(name='ra1')
_vg = ob_teel.vertex_groups.new(name='RAMOUNT')
_vg = ob_teel.vertex_groups.new(name='CTMOUNT')
_m = ob_teel.modifiers.new('bug_MD5_skeleton', 'ARMATURE')
_m.object = ob_bug_md5_armature
ob_ubber_002.location = (0.0, 0.0, 0.0)
_vg = ob_ubber_002.vertex_groups.new(name='root')
_vg = ob_ubber_002.vertex_groups.new(name='hips')
_vg = ob_ubber_002.vertex_groups.new(name='YAW')
_vg.add([0, 1, 2, 3, 4, 5, 6, 7, 8, 9, 10, 11, 12, 13, 14, 15, 16, 17, 18, 19], 1.0, 'REPLACE')
_vg = ob_ubber_002.vertex_groups.new(name='BKMOUNT')
_vg = ob_ubber_002.vertex_groups.new(name='PITCH')
_vg = ob_ubber_002.vertex_groups.new(name='headtmp')
_vg = ob_ubber_002.vertex_groups.new(name='HEADPITCH')
_vg = ob_ubber_002.vertex_groups.new(name='EYE')
_vg = ob_ubber_002.vertex_groups.new(name='LSMOUNT')
_vg = ob_ubber_002.vertex_groups.new(name='la1')
_vg = ob_ubber_002.vertex_groups.new(name='LAMOUNT')
_vg = ob_ubber_002.vertex_groups.new(name='RSMOUNT')
_vg = ob_ubber_002.vertex_groups.new(name='ra1')
_vg = ob_ubber_002.vertex_groups.new(name='RAMOUNT')
_vg = ob_ubber_002.vertex_groups.new(name='CTMOUNT')
_m = ob_ubber_002.modifiers.new('bug_MD5_skeleton', 'ARMATURE')
_m.object = ob_bug_md5_armature

# ---- collection membership
col_collection.objects.link(ob_light)
col_collection.objects.link(ob_camera)
col_collection.objects.link(ob_light_001)
col_collection.objects.link(ob_light_002)
col_collection.objects.link(ob_camera_001)
col_bug.objects.link(ob_bug_md5_armature)
col_bug.objects.link(ob_ubber)
col_bug.objects.link(ob_amo)
col_bug.objects.link(ob_amo_001)
col_bug.objects.link(ob_amo_002)
col_bug.objects.link(ob_ubber_001)
col_bug.objects.link(ob_amo_003)
col_bug.objects.link(ob_amo_004)
col_bug.objects.link(ob_amo_005)
col_bug.objects.link(ob_amo_006)
col_bug.objects.link(ob_amo_007)
col_bug.objects.link(ob_lass)
col_bug.objects.link(ob_arn)
col_bug.objects.link(ob_teel)
col_bug.objects.link(ob_ubber_002)

# ---- scene / render settings (as saved in the file)
scene.camera = ob_camera
scene.frame_start = 1; scene.frame_end = 250; scene.frame_set(1)
scene.render.engine = 'BLENDER_EEVEE_NEXT'
scene.render.resolution_x = 2048
scene.render.resolution_y = 2048
scene.render.resolution_percentage = 50
scene.cycles.sampling_pattern = 'TABULATED_SOBOL'
scene.cycles.use_light_tree = False
scene.view_settings.view_transform = 'Filmic'
bpy.context.view_layer.update()
